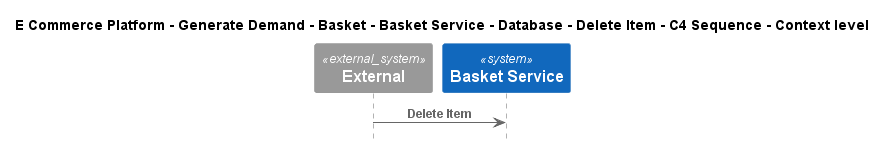

The diagram above was rendered by PlantUML. Its source (embedded in the PNG):
@startuml
!include ..\..\..\..\..\..\..\..\..\.c4s\C4_Sequence.puml

title E Commerce Platform - Generate Demand - Basket - Basket Service - Database - Delete Item - C4 Sequence - Context level

System_Ext(C4InterFlow.SoftwareSystems.ExternalSystem, "External", "")
System(ECommercePlatform.GenerateDemand.Basket.SoftwareSystems.BasketService, "Basket Service", "")

Rel(C4InterFlow.SoftwareSystems.ExternalSystem, ECommercePlatform.GenerateDemand.Basket.SoftwareSystems.BasketService, "Delete Item")


@enduml